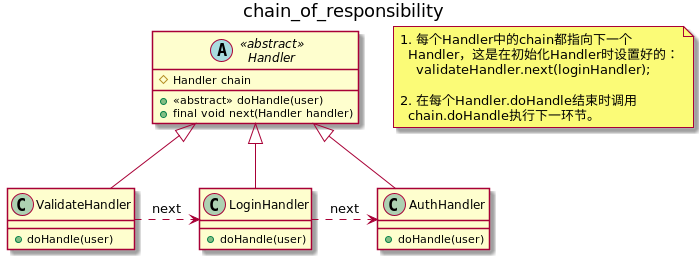

The diagram above was rendered by PlantUML. Its source (embedded in the PNG):
@startuml
title chain_of_responsibility

abstract class Handler<<abstract>>{
    # Handler chain
    + <<abstract>> doHandle(user)
    + final void next(Handler handler)
}

class ValidateHandler{
    + doHandle(user)
}

class LoginHandler{
    + doHandle(user)
}

class AuthHandler{
    + doHandle(user)
}


ValidateHandler -up-|> Handler
LoginHandler -up-|> Handler
AuthHandler -up-|> Handler

ValidateHandler .right.> LoginHandler: next
LoginHandler .right.> AuthHandler: next

note as N1
1. 每个Handler中的chain都指向下一个
  Handler，这是在初始化Handler时设置好的：
    validateHandler.next(loginHandler);

2. 在每个Handler.doHandle结束时调用
  chain.doHandle执行下一环节。
end note
@enduml